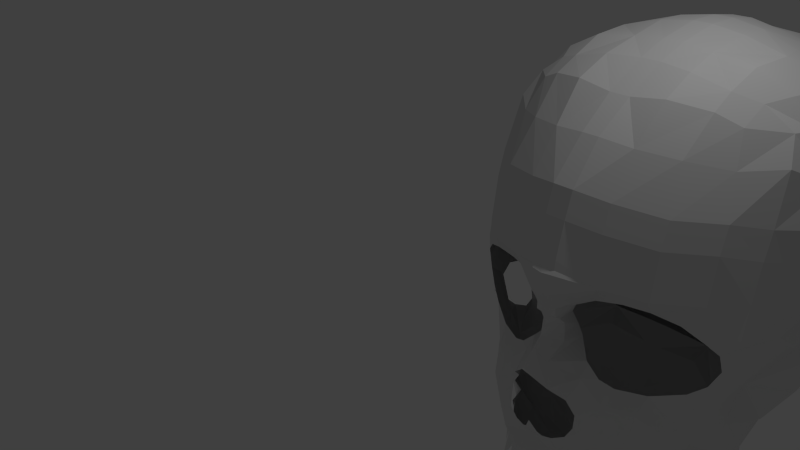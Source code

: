# Source: Cranio.blend  (saved by Blender 2.76.0; exported with 4.5.12 LTS)
import bpy
from mathutils import Matrix  # noqa: F401  (used for matrix-valued properties, if any)

bpy.ops.wm.read_factory_settings(use_empty=True)
scene = bpy.context.scene
scene.name = 'Scene'

# ---- collections
col_collection_1 = bpy.data.collections.new('Collection 1'); scene.collection.children.link(col_collection_1)

# ---- materials (node trees are filled in below, after node groups)
mat_material = bpy.data.materials.new('Material')
mat_material.alpha_threshold = 0.0
mat_material.use_transparent_shadow = False
mat_material.roughness = 0.5
mat_material.line_color = (0.0, 0.0, 0.0, 1.0)

# ---- material node trees

# ---- world
world_world = bpy.data.worlds.new('World'); scene.world = world_world
world_world.color = (0.05088, 0.05088, 0.05088)
world_world.use_sun_shadow = False
world_world.sun_shadow_jitter_overblur = 0.0
world_world.cycles.sampling_method = 'MANUAL'
world_world.cycles.sample_map_resolution = 256

# ---- cameras
cam_camera = bpy.data.cameras.new('Camera')
cam_camera.clip_end = 100.0
cam_camera.lens = 35.0
cam_camera.sensor_width = 32.0
cam_camera.sensor_height = 18.0
cam_camera.ortho_scale = 7.314
cam_camera.dof.focus_distance = 0.0
cam_camera.dof.aperture_fstop = 128.0

# ---- lights
light_lamp = bpy.data.lights.new('Lamp', 'POINT')
light_lamp.transmission_factor = 0.0
light_lamp.cutoff_distance = 30.0
light_lamp.energy = 100.0
light_lamp.shadow_buffer_clip_start = 1.001
light_lamp.shadow_soft_size = 0.1
light_lamp.shadow_maximum_resolution = 0.006
light_lamp.use_absolute_resolution = True
light_lamp.cycles.use_multiple_importance_sampling = False

# ---- meshes
me_cube = bpy.data.meshes.new('Cube')
me_cube.from_pydata([(0.9592, -2.001, -0.7338), (0.0, -2.617, -0.1643), (0.6621, -2.17, -0.7128), (0.5042, -2.238, -0.6382), (0.0, -2.522, 0.04965), (0.0, -2.534, -0.04913), (0.0, -2.708, -0.2633), (0.1425, -2.389, -0.2621), (0.1142, -2.619, -0.4223), (0.0, -2.622, -1.419), (0.1277, -2.638, -1.378), (0.0, -2.635, -1.455), (0.1142, -2.635, -1.455), (0.0, -2.726, -1.617), (0.1142, -2.726, -1.617), (0.0, -2.729, -1.922), (1.038, -1.915, -1.518), (0.0, -2.743, -2.006), (0.2367, -2.623, -1.989), (0.02038, -2.722, -2.212), (0.2172, -2.649, -2.212), (0.5742, -2.293, -1.842), (0.226, -2.625, -1.93), (0.4259, -2.455, -1.871), (0.3463, -2.251, -0.4749), (0.0, -2.527, 0.108), (0.1142, -2.555, 0.1857), (0.0, -2.555, 0.1857), (0.1142, -2.6, 0.2656), (0.0, -2.6, 0.2656), (0.1207, -2.64, 0.3364), (0.0, -2.656, 0.3261), (0.1192, -2.685, 0.4112), (0.0, -2.695, 0.406), (0.1142, -2.684, 0.4622), (0.0, -2.706, 0.4622), (0.1142, -2.678, 0.5572), (0.0, -2.699, 0.5572), (0.1173, -2.672, 0.628), (0.0, -2.684, 0.6177), (0.121, -2.634, 0.6673), (0.0, -2.643, 0.6673), (0.1142, -2.617, 0.7688), (0.0, -2.617, 0.7688), (0.2686, -2.46, 0.2937), (0.1572, -2.434, 0.1854), (0.1142, -2.518, 1.171), (0.0, -2.518, 1.171), (0.1142, -2.425, 1.469), (0.0, -2.425, 1.469), (0.8652, -1.803, 1.805), (0.454, -1.982, 1.86), (0.4986, -1.591, 2.263), (0.9097, -1.412, 2.191), (1.592, -1.117, 1.73), (1.25, -1.489, 1.717), (0.09681, -2.046, 1.902), (0.0, -2.046, 1.902), (0.1142, -1.607, 2.207), (0.0, -1.607, 2.207), (1.795, -0.6586, 1.509), (0.1142, -1.103, 2.453), (0.0, -1.103, 2.453), (0.1142, -0.7211, 2.574), (0.0, -0.7211, 2.574), (0.1142, -0.1509, 2.667), (0.0, -0.1509, 2.667), (0.1142, 0.2897, 2.659), (0.0, 0.2897, 2.659), (0.1142, 0.7389, 2.583), (0.0, 0.7389, 2.583), (0.1142, 1.573, 2.207), (0.0, 1.597, 2.199), (0.1466, 1.996, 1.934), (0.0, 2.006, 1.925), (0.1207, 2.266, 1.623), (0.0, 2.265, 1.64), (0.1349, 2.614, 0.8875), (0.0, 2.618, 0.8889), (0.1425, 2.68, 0.5623), (0.0, 2.679, 0.565), (0.1792, -2.116, -0.2969), (0.1385, 2.607, -0.09859), (0.1327, -2.136, -0.1682), (0.0, 2.607, -0.09859), (0.1142, 1.805, -1.394), (0.0, 1.805, -1.394), (0.1142, 1.239, -1.613), (0.0, 1.239, -1.613), (0.1142, 0.7508, -1.667), (0.0, 0.7508, -1.667), (0.1142, 0.2649, -1.689), (0.0, 0.2649, -1.689), (0.1142, 0.1923, -1.673), (0.0, 0.1923, -1.673), (0.1142, -0.2561, -1.386), (0.0, -0.2561, -1.386), (0.1142, -0.396, -1.642), (0.0, -0.396, -1.642), (0.1142, -0.5101, -1.85), (0.0, -0.5101, -1.85), (0.1142, -0.5697, -1.984), (0.0, -0.5697, -1.984), (0.1142, -0.5826, -2.062), (0.0, -0.5826, -2.062), (0.1142, -0.6163, -2.448), (0.0, -0.6163, -2.448), (0.1142, -0.6526, -2.573), (0.0, -0.6526, -2.573), (0.1142, -0.72, -2.648), (0.0, -0.72, -2.648), (0.1142, -0.8211, -2.705), (0.0, -0.8211, -2.705), (0.1142, -0.9895, -2.759), (0.0, -0.9895, -2.759), (0.1142, -1.148, -2.764), (0.0, -1.148, -2.764), (0.1142, -1.329, -2.775), (0.0, -1.329, -2.775), (0.1142, -1.451, -2.809), (0.0, -1.451, -2.809), (0.1142, -1.578, -2.845), (0.0, -1.578, -2.845), (0.1142, -1.731, -2.933), (0.0, -1.731, -2.933), (0.1142, -1.925, -3.003), (0.0, -1.925, -3.003), (0.9265, -1.726, -2.638), (0.1142, -2.246, -3.068), (0.8039, -1.875, -2.693), (0.0, -2.246, -3.068), (0.1142, -2.386, -3.078), (0.0, -2.386, -3.078), (0.1142, -2.506, -3.086), (0.0, -2.506, -3.086), (0.1142, -2.591, -3.039), (0.0, -2.591, -3.039), (0.1142, -2.607, -2.982), (0.0, -2.607, -2.982), (0.1142, -2.612, -2.866), (0.0, -2.612, -2.866), (0.1142, -2.586, -2.785), (0.0, -2.586, -2.785), (0.0, -2.576, -2.627), (0.0, -2.586, -2.51), (0.2308, -2.547, -2.353), (0.03224, -2.575, -2.361), (0.1142, -2.726, -1.617), (0.9029, -2.084, -1.544), (0.389, -2.617, -1.561), (0.6861, -2.353, -1.582), (0.7919, -2.233, -1.598), (0.4937, -0.1572, 2.615), (0.9549, -0.1533, 2.482), (1.417, -0.1468, 2.235), (1.679, -0.1453, 1.95), (1.88, -0.142, 1.546), (2.04, -0.145, 1.116), (2.033, -0.1509, 0.6735), (1.925, -0.1509, 0.2758), (1.786, -0.1509, -0.1434), (1.431, -0.1509, -0.654), (0.6482, -0.1166, -1.161), (0.1142, -2.245, 0.0361), (0.6045, 1.278, -1.393), (0.6332, 0.7898, -1.447), (0.6132, 0.3039, -1.468), (1.823, 1.266, -0.145), (1.835, 0.8062, -0.1611), (1.846, 0.3501, -0.1548), (2.031, 1.301, 0.8206), (2.111, 0.8573, 0.7711), (2.091, 0.3784, 0.7282), (1.878, 1.205, 1.525), (1.945, 0.797, 1.52), (1.927, 0.3109, 1.525), (0.8913, 1.189, 2.328), (0.8913, 0.7013, 2.397), (0.8913, 0.2153, 2.466), (0.0, 1.191, 2.422), (0.1142, 1.191, 2.422), (1.561, 0.806, -0.6427), (1.594, 1.269, -0.6436), (1.561, 0.3201, -0.6643), (1.968, 0.8065, 0.278), (1.945, 1.258, 0.2767), (1.991, 0.3613, 0.3188), (2.048, 0.8372, 1.134), (1.976, 1.259, 1.175), (2.055, 0.3514, 1.112), (1.704, 0.7719, 1.902), (1.667, 1.209, 1.872), (1.671, 0.2909, 1.916), (1.358, 0.7497, 2.226), (1.344, 1.203, 2.174), (1.369, 0.2647, 2.271), (0.503, 1.192, 2.39), (0.503, 0.7221, 2.505), (0.4914, 0.2611, 2.599), (0.508, 2.674, 0.5252), (0.8881, 2.509, 1.021), (1.408, 2.341, 1.043), (0.8043, 2.363, 1.472), (1.281, 2.168, 1.37), (0.8555, 1.617, 2.189), (1.355, 1.591, 1.984), (0.4544, 2.514, 1.098), (0.4129, 2.3, 1.534), (0.4405, 1.638, 2.208), (0.9243, 2.562, 0.722), (1.374, 2.321, 0.6814), (0.4944, 2.59, 0.7854), (0.1486, 2.527, 1.14), (0.0, 2.533, 1.167), (0.8458, 1.972, 1.891), (1.333, 1.986, 1.722), (0.4033, 1.969, 1.916), (1.752, 1.564, 1.49), (1.864, 1.683, 0.3134), (1.805, 1.782, -0.1276), (1.527, 1.749, -0.6668), (1.858, 1.61, 1.165), (1.863, 1.665, 0.8654), (1.625, 1.591, 1.748), (1.68, 2.063, 0.7689), (1.707, 2.099, 0.3397), (1.614, 2.044, 1.171), (1.543, 2.008, 1.475), (0.9546, 1.814, -1.126), (0.4901, 1.819, -1.287), (1.033, -0.1245, -0.9821), (1.149, 0.7899, -1.114), (1.115, 1.278, -1.133), (1.107, 0.304, -1.113), (0.4692, -2.394, 1.103), (0.4692, -2.301, 1.401), (0.9617, -2.154, 1.015), (0.9617, -2.061, 1.313), (1.359, -1.775, 0.9767), (1.359, -1.682, 1.275), (1.625, -1.41, 0.8787), (1.625, -1.318, 1.187), (1.876, -0.8504, 0.7334), (1.908, -0.7494, 1.078), (0.4569, -0.7145, 2.545), (0.9181, -0.7106, 2.478), (1.312, -0.6536, 2.266), (1.574, -0.6521, 1.981), (0.4838, -1.171, 2.439), (0.9004, -1.124, 2.326), (1.482, -0.9169, 2.003), (1.16, -1.29, 2.07), (1.17, -0.9691, 2.228), (0.9617, -2.241, 0.4911), (1.203, -2.016, 0.2425), (1.625, -1.505, 0.4383), (1.876, -0.9453, 0.293), (1.625, -1.573, 0.05217), (1.771, -1.013, -0.09316), (0.9617, -2.185, 0.359), (1.359, -1.862, 0.4523), (0.9617, -2.185, 0.359), (0.9617, -2.185, 0.359), (1.519, -1.636, -0.3263), (1.497, -1.697, -0.1155), (1.389, -1.839, 0.04455), (0.2002, -2.314, 0.1851), (0.4231, -2.32, 0.3219), (0.6924, -2.259, 0.3658), (1.266, -1.784, -0.6596), (1.424, -1.682, -0.5326), (0.0, -2.617, -0.1643), (0.0, -2.534, -0.04913), (0.1222, -2.476, 0.03998), (0.1194, -2.551, 0.09545), (0.134, -2.398, -0.03732), (0.1269, -2.377, -0.1698), (0.529, -2.417, 0.5276), (1.456, -1.75, 0.1296), (0.9228, -2.146, -0.9426), (0.6256, -2.315, -0.9215), (0.7914, -2.317, -1.241), (0.4942, -2.486, -1.22), (0.2148, -2.73, -0.6613), (0.3154, -2.525, -0.8626), (0.3154, -2.525, -0.8626), (0.416, -2.484, -1.033), (0.3695, -2.567, -1.294), (0.2352, -2.618, -1.361), (0.1277, -2.638, -1.378), (0.07397, -2.661, -1.34), (0.0, -2.717, -1.194), (0.3677, -2.36, -0.632), (0.0, -2.889, -0.4387), (0.6188, -0.6802, -2.496), (0.2496, -2.525, -2.523), (0.6588, -0.7541, -2.621), (0.4044, -2.383, -2.512), (0.2966, -0.7354, -2.613), (0.5695, -2.247, -2.458), (0.2826, -0.6704, -2.505), (0.6946, -2.058, -2.406), (0.5269, -2.247, -2.298), (0.4827, -0.5942, -2.036), (0.8235, -1.902, -2.358), (0.5528, -2.247, -2.369), (0.5691, -0.6296, -2.288), (0.9461, -1.753, -2.303), (0.4624, -2.383, -2.292), (0.2855, -0.6157, -2.368), (1.094, -1.597, -2.231), (0.3953, -2.409, -2.315), (0.3158, -0.5284, -1.981), (1.21, -1.373, -2.152), (0.2534, -2.483, -2.33), (0.2904, -2.623, -2.209), (0.4097, -2.454, -1.946), (0.5849, -2.291, -1.901), (0.7268, -2.135, -1.869), (0.8536, -1.986, -1.836), (0.9944, -1.817, -1.799), (1.12, -1.668, -1.763), (1.197, -1.458, -1.703), (0.4259, -2.454, -2.183), (0.2203, -2.518, -2.631), (0.375, -2.375, -2.62), (0.5298, -2.24, -2.574), (0.6652, -2.05, -2.514), (0.7942, -1.894, -2.466), (0.9167, -1.745, -2.412), (1.065, -1.59, -2.34), (1.181, -1.366, -2.26), (0.5825, -2.247, -2.307), (0.6972, -2.058, -2.295), (0.7257, -2.058, -2.264), (0.8194, -1.902, -2.261), (0.8339, -1.902, -2.231), (0.9408, -1.753, -2.213), (0.9668, -1.753, -2.166), (1.076, -1.597, -2.148), (1.113, -1.597, -2.156), (1.159, -1.373, -2.133), (0.7161, -2.137, -1.809), (0.8644, -1.988, -1.756), (0.9999, -1.818, -1.729), (1.109, -1.669, -1.704), (1.212, -1.459, -1.644), (0.5387, -2.454, -2.204), (0.5903, -2.291, -2.1), (0.6333, -2.291, -2.1), (0.7483, -2.135, -2.094), (0.7913, -2.135, -2.057), (0.8751, -1.986, -2.051), (0.9343, -1.986, -2.046), (1.027, -1.817, -2.03), (1.059, -1.817, -2.025), (1.136, -1.668, -2.0), (1.179, -1.668, -1.968), (1.208, -1.458, -1.908), (1.148, -1.766, -1.493), (1.282, -1.556, -1.433), (1.115, -1.924, -1.184), (0.9799, -2.094, -1.21), (0.887, -2.243, -1.264), (1.225, -1.775, -1.159), (1.345, -1.565, -1.099), (0.3864, -2.354, -2.797), (0.5317, -2.217, -2.751), (0.6716, -2.027, -2.692), (0.3705, -2.339, -2.925), (0.4891, -2.199, -2.895), (0.6245, -2.004, -2.859), (0.3224, -2.317, -3.038), (0.4648, -2.186, -3.005), (0.5888, -1.999, -2.918), (0.34, -2.159, -3.061), (0.4641, -1.972, -2.974), (1.075, -1.57, -2.566), (1.191, -1.347, -2.487), (0.9339, -1.698, -2.809), (0.8114, -1.847, -2.863), (1.082, -1.542, -2.737), (1.104, -1.319, -2.657), (0.3898, -1.358, -2.794), (0.3898, -1.48, -2.828), (0.3898, -1.607, -2.864), (0.3898, -1.76, -2.952), (0.6605, -1.396, -2.834), (0.6671, -1.518, -2.87), (0.6483, -1.645, -2.903), (0.6483, -1.798, -2.963), (0.8185, -1.356, -2.805), (0.7813, -1.513, -2.856), (0.7592, -1.645, -2.885), (0.752, -1.811, -2.928), (0.3723, -0.8289, -2.704), (0.3723, -0.9974, -2.759), (0.3723, -1.155, -2.764), (0.6943, -0.858, -2.703), (0.6943, -1.026, -2.758), (0.6943, -1.185, -2.763), (0.8383, -0.8337, -2.666), (0.8383, -1.002, -2.721), (0.8383, -1.16, -2.726), (1.048, -0.8294, -2.473), (1.151, -0.9979, -2.618), (1.15, -1.093, -2.562), (1.278, -0.6676, -2.012), (1.375, -1.293, -2.072), (1.572, -0.9403, -1.648), (1.439, -1.24, -1.639), (1.496, -1.252, -1.113), (1.613, -1.298, -0.6012), (0.7887, -0.7021, -2.433), (0.8287, -0.7761, -2.558), (0.9605, -0.697, -2.387), (1.16, -0.5939, -1.81), (0.9209, -0.6126, -1.913), (0.1142, -0.1319, -1.132), (0.0, -0.1319, -1.132), (0.5944, -0.312, -1.316), (0.5783, -0.4352, -1.573), (0.5346, -0.5243, -1.782), (1.247, -0.5885, -1.504), (0.9545, -0.489, -1.491), (1.218, -0.5111, -1.31), (1.591, 2.156, -0.03201), (1.373, 2.156, -0.5713), (1.324, 2.309, 0.02913), (1.08, 2.359, -0.4864), (0.8926, 2.642, 0.07169), (1.349, 2.315, 0.3544), (0.1142, 2.521, -0.5808), (0.9056, 2.193, -0.9618), (0.1142, 2.139, -1.158), (0.8752, 2.342, -0.7201), (0.1142, 2.365, -0.8897), (0.0, 2.139, -1.158), (0.0, 2.365, -0.8897), (0.9143, 2.575, 0.378), (0.0, 2.521, -0.5808), (0.491, 2.165, -1.065), (0.4765, 2.354, -0.809), (0.7645, 2.44, -0.3808), (0.3948, 2.49, -0.5166), (0.4399, 2.631, -0.09421), (1.657, -0.9596, -1.22), (1.824, -1.205, -0.9716), (1.954, -0.7488, -0.7867), (1.917, -0.4093, -0.8453), (1.777, -0.503, -1.051), (1.647, -0.6201, -1.267), (1.629, -0.7605, -1.314), (1.999, -0.6992, -0.5878), (1.962, -0.3597, -0.6463), (1.962, -0.6992, -0.4485), (1.924, -0.3597, -0.507), (1.841, -0.6992, -0.337), (1.804, -0.3597, -0.3956), (1.603, -0.9403, -2.01), (1.557, -0.9875, -2.214), (1.306, -1.054, -2.502), (0.4182, -2.503, -1.187)], [(147, 14), (259, 261), (261, 262), (284, 285), (285, 286), (289, 290), (10, 289)], [(10, 9, 11, 12), (14, 149, 12), (149, 288, 12), (12, 11, 13, 14), (147, 22, 23, 149), (342, 343, 148, 151), (18, 17, 19, 20), (318, 319, 343, 342), (321, 322, 346, 345), (27, 26, 28, 29), (29, 28, 30, 31), (31, 30, 32, 33), (33, 32, 34, 35), (35, 34, 36, 37), (37, 36, 38, 39), (39, 38, 40, 41), (41, 40, 42, 43), (43, 42, 46, 47), (277, 234, 46, 42), (47, 46, 48, 49), (49, 48, 56, 57), (48, 235, 51, 56), (241, 243, 60, 54), (237, 239, 55, 50), (57, 56, 58, 59), (59, 58, 61, 62), (239, 241, 54, 55), (66, 64, 63, 65), (62, 61, 63, 64), (235, 237, 50, 51), (70, 69, 180, 179), (180, 196, 208, 71), (216, 73, 71, 208), (74, 73, 75, 76), (4, 273, 274, 25), (5, 1, 271, 272), (86, 85, 87, 88), (92, 91, 93, 94), (90, 89, 91, 92), (165, 89, 87, 164), (93, 91, 166), (96, 95, 97, 98), (98, 97, 99, 100), (100, 99, 101, 102), (102, 101, 103, 104), (106, 105, 107, 108), (108, 107, 109, 110), (110, 109, 111, 112), (112, 111, 113, 114), (114, 113, 115, 116), (116, 115, 117, 118), (118, 117, 119, 120), (120, 119, 121, 122), (122, 121, 123, 124), (124, 123, 125, 126), (330, 329, 127, 377), (126, 125, 128, 130), (331, 330, 377, 378), (132, 131, 133, 134), (134, 133, 135, 136), (136, 135, 137, 138), (138, 137, 139, 140), (140, 139, 141, 142), (18, 22, 15, 17), (10, 12, 288), (66, 65, 67, 68), (179, 180, 71, 72), (230, 233, 183, 161), (231, 165, 164, 232), (91, 89, 165, 166), (167, 168, 181, 182), (186, 184, 171, 172), (184, 186, 169, 168), (160, 169, 186, 159), (189, 157, 158, 172), (185, 184, 168, 167), (169, 160, 161, 183), (171, 187, 189, 172), (158, 159, 186, 172), (155, 156, 175, 192), (156, 157, 189, 175), (174, 173, 191, 190), (194, 205, 204, 176), (195, 178, 153, 154), (195, 154, 155, 192), (198, 152, 153, 178), (197, 196, 180, 69), (198, 178, 177, 197), (68, 67, 69, 70), (69, 67, 198, 197), (65, 152, 198, 67), (211, 206, 200, 209), (175, 174, 190, 192), (219, 167, 182, 220), (170, 222, 221, 188), (185, 167, 219, 218), (225, 224, 222, 218), (216, 214, 202, 207), (177, 176, 196, 197), (196, 176, 204, 208), (175, 189, 187, 174), (192, 190, 193, 195), (73, 216, 207, 75), (204, 214, 216, 208), (204, 205, 215, 214), (195, 193, 177, 178), (217, 221, 226), (193, 194, 176, 177), (76, 75, 212, 213), (223, 191, 173, 217), (190, 191, 194, 193), (207, 202, 200, 206), (215, 203, 202, 214), (72, 71, 73, 74), (169, 183, 181, 168), (218, 222, 170, 185), (187, 188, 173, 174), (205, 194, 191, 223), (171, 170, 188, 187), (170, 171, 184, 185), (221, 217, 173, 188), (223, 217, 226, 227), (223, 227, 215, 205), (221, 222, 224, 226), (215, 227, 203), (228, 232, 164, 229), (232, 228, 220, 182), (233, 230, 162, 166), (233, 231, 181, 183), (88, 87, 89, 90), (166, 165, 231, 233), (231, 232, 182, 181), (227, 226, 201, 203), (226, 224, 210, 201), (200, 202, 203, 201), (210, 209, 200, 201), (212, 75, 207, 206), (78, 213, 212, 77), (78, 77, 79, 80), (212, 206, 211, 77), (199, 79, 77, 211), (48, 46, 234, 235), (235, 234, 236, 237), (237, 236, 238, 239), (239, 238, 240, 241), (241, 240, 242, 243), (243, 242, 158, 157), (60, 243, 157, 156), (153, 152, 244, 245), (155, 154, 246, 247), (63, 244, 152, 65), (154, 153, 245, 246), (155, 247, 60, 156), (51, 50, 53, 52), (52, 53, 249, 248), (51, 52, 58, 56), (58, 52, 248, 61), (61, 248, 244, 63), (244, 248, 249, 245), (55, 54, 250, 251), (249, 53, 251, 252), (247, 246, 252, 250), (50, 55, 251, 53), (60, 247, 250, 54), (245, 249, 252, 246), (250, 252, 251), (260, 253, 259, 254), (242, 240, 255, 256), (256, 255, 257, 258), (238, 236, 253, 260), (274, 26, 27, 25), (273, 4, 5, 275), (1, 276, 275, 5), (7, 276, 1, 6), (83, 276, 7, 81), (83, 163, 275, 276), (273, 275, 163, 266), (8, 24, 81, 7), (238, 260, 255, 240), (236, 234, 277, 253), (253, 277, 268, 259), (42, 40, 277), (40, 38, 277), (38, 36, 277), (36, 34, 277), (34, 32, 277), (32, 30, 277), (45, 266, 267, 44), (26, 45, 44, 28), (30, 28, 44), (277, 30, 44), (267, 268, 277), (44, 267, 277), (26, 274, 266), (274, 273, 266), (255, 260, 278, 257), (260, 254, 265, 278), (264, 257, 278, 265), (158, 242, 256, 159), (159, 256, 258, 160), (264, 263, 258), (257, 264, 258), (149, 150, 281, 282), (0, 2, 280, 279), (282, 281, 279, 280), (10, 290, 9), (9, 290, 291), (288, 149, 287), (282, 287, 149), (282, 280, 286), (2, 3, 280), (3, 24, 292), (286, 280, 292), (24, 8, 292), (283, 292, 8), (284, 292, 283), (280, 3, 292), (292, 284, 286), (7, 6, 8), (8, 6, 283), (6, 293, 283), (302, 308, 305), (297, 299, 305, 308), (295, 297, 311, 314), (310, 307, 329, 330), (307, 304, 328, 329), (304, 301, 327, 328), (301, 299, 326, 327), (299, 297, 325, 326), (313, 310, 330, 331), (297, 295, 324, 325), (143, 324, 295, 144), (146, 144, 295, 145), (299, 301, 333, 332), (301, 304, 335, 334), (304, 307, 337, 336), (307, 310, 339, 338), (310, 313, 341, 340), (316, 317, 21, 23), (319, 320, 344, 343), (317, 318, 342, 21), (320, 321, 345, 344), (317, 316, 347, 348), (318, 317, 349, 350), (319, 318, 351, 352), (320, 319, 353, 354), (321, 320, 355, 356), (322, 321, 357, 358), (18, 316, 23, 22), (316, 18, 315, 323), (14, 13, 15, 22), (23, 21, 150, 149), (344, 345, 359, 16), (343, 344, 16, 148), (345, 346, 360, 359), (359, 360, 365, 364), (148, 16, 361, 362), (16, 359, 364, 361), (151, 148, 362, 363), (342, 151, 150, 21), (279, 281, 363), (150, 151, 363, 281), (363, 362, 279), (279, 362, 361, 0), (0, 361, 364, 269), (269, 364, 365, 270), (141, 324, 143, 142), (327, 326, 367, 368), (326, 325, 366, 367), (368, 367, 370, 371), (367, 366, 369, 370), (371, 370, 373, 374), (370, 369, 372, 373), (325, 324, 141, 366), (139, 369, 366, 141), (137, 372, 369, 139), (137, 135, 372), (135, 133, 372), (133, 131, 372), (375, 373, 372, 128), (374, 373, 375, 376), (376, 375, 128, 125), (130, 128, 131, 132), (131, 128, 372), (329, 328, 129, 127), (127, 129, 380, 379), (377, 127, 379, 381), (378, 377, 381, 382), (123, 121, 385, 386), (121, 119, 384, 385), (119, 117, 383, 384), (386, 385, 389, 390), (385, 384, 388, 389), (384, 383, 387, 388), (390, 389, 393, 394), (389, 388, 392, 393), (388, 387, 391, 392), (380, 394, 393, 379), (379, 393, 392, 381), (381, 392, 391, 382), (376, 390, 394, 374), (374, 394, 380, 371), (371, 380, 129, 368), (328, 327, 368, 129), (123, 386, 125), (125, 386, 390, 376), (115, 113, 396, 397), (113, 111, 395, 396), (397, 396, 399, 400), (396, 395, 398, 399), (400, 399, 402, 403), (399, 398, 401, 402), (403, 402, 405, 406), (402, 401, 404, 405), (115, 397, 383, 117), (383, 397, 400, 387), (387, 400, 403, 391), (391, 403, 406, 382), (378, 382, 406), (331, 408, 313), (378, 406, 408, 331), (365, 411, 412, 270), (360, 410, 411, 365), (360, 346, 410), (346, 322, 410), (358, 408, 410, 322), (263, 412, 258), (263, 270, 412), (104, 103, 105, 106), (105, 103, 312, 309), (309, 312, 303, 306), (109, 107, 300, 298), (298, 300, 294, 296), (105, 309, 300, 107), (109, 298, 395, 111), (395, 298, 296, 398), (306, 294, 300, 309), (296, 294, 413, 414), (398, 296, 414, 401), (407, 404, 415, 416), (415, 404, 414), (416, 415, 413, 417), (404, 401, 414), (413, 415, 414), (95, 96, 419, 418), (94, 93, 418, 419), (162, 418, 93, 166), (413, 306, 417), (306, 413, 294), (306, 303, 417), (99, 97, 421, 422), (101, 312, 103), (97, 95, 420, 421), (101, 99, 422, 312), (95, 418, 162, 420), (312, 422, 303), (407, 416, 409), (417, 303, 422), (416, 417, 424, 423), (423, 425, 409), (409, 416, 423), (423, 424, 425), (422, 424, 417), (422, 421, 424), (421, 420, 424), (162, 425, 424, 420), (87, 85, 229, 164), (219, 220, 427, 426), (426, 427, 429, 428), (431, 428, 430, 439), (218, 219, 426, 225), (433, 441, 442, 435), (441, 434, 436, 442), (229, 85, 434, 441), (228, 433, 427, 220), (427, 433, 435, 429), (80, 79, 82, 84), (85, 86, 437, 434), (434, 437, 438, 436), (432, 440, 84, 82), (436, 438, 440, 432), (210, 431, 439, 209), (225, 431, 210, 224), (428, 431, 225, 426), (209, 439, 199, 211), (228, 229, 441, 433), (442, 436, 432, 444), (445, 444, 432, 82), (199, 445, 82, 79), (430, 445, 199, 439), (443, 430, 428, 429), (444, 445, 430, 443), (435, 442, 444, 443), (435, 443, 429), (452, 446, 409), (448, 449, 454, 453), (453, 454, 456, 455), (455, 456, 458, 457), (160, 258, 457, 458), (160, 458, 161), (458, 456, 161), (456, 454, 161), (454, 449, 161), (411, 446, 447), (411, 447, 412), (447, 448, 412), (412, 457, 258), (457, 412, 455), (453, 455, 412), (448, 453, 412), (161, 449, 230), (411, 410, 409, 446), (409, 451, 452), (409, 425, 451), (230, 425, 162), (451, 425, 450), (425, 230, 450), (449, 450, 230), (406, 405, 461), (405, 404, 461), (406, 461, 408), (461, 460, 408), (460, 459, 408), (459, 409, 408), (408, 409, 410), (409, 459, 407), (459, 460, 407), (407, 460, 404), (460, 461, 404), (287, 282, 462), (282, 286, 462), (341, 313, 408)])
me_cube.materials.append(mat_material)
me_cube.use_remesh_preserve_volume = False
me_cube.use_remesh_preserve_attributes = False
me_cube.use_mirror_vertex_groups = False
me_cube.update()

# ---- objects
ob_cube = bpy.data.objects.new('Cube', me_cube)
ob_lamp = bpy.data.objects.new('Lamp', light_lamp)
ob_camera = bpy.data.objects.new('Camera', cam_camera)

# ---- transforms, parenting, visibility, modifiers, constraints
ob_cube.location = (2.918, 2.33, 0.4323)
ob_cube.lock_rotations_4d = False
ob_cube.empty_display_type = 'ARROWS'
ob_cube.lineart.crease_threshold = 0.0
_m = ob_cube.modifiers.new('Mirror', 'MIRROR')
_m.use_clip = True
_m = ob_cube.modifiers.new('Subsurf', 'SUBSURF')
_m.uv_smooth = 'PRESERVE_CORNERS'
_m.quality = 0
_m.levels = 5
_m.render_levels = 0
_m.show_only_control_edges = False
ob_lamp.location = (4.076, 1.005, 5.904)
ob_lamp.rotation_euler = (0.6503, 0.05522, 1.866)
ob_lamp.lock_rotations_4d = False
ob_lamp.empty_display_type = 'ARROWS'
ob_lamp.color = (0.0, 0.0, 0.0, 0.0)
ob_lamp.lineart.crease_threshold = 0.0
ob_camera.location = (7.481, -6.508, 5.344)
ob_camera.rotation_euler = (1.109, 0.01082, 0.8149)
ob_camera.lock_rotations_4d = False
ob_camera.empty_display_type = 'ARROWS'
ob_camera.color = (0.0, 0.0, 0.0, 0.0)
ob_camera.display_type = 'WIRE'
ob_camera.lineart.crease_threshold = 0.0

# ---- collection membership
col_collection_1.objects.link(ob_cube)
col_collection_1.objects.link(ob_lamp)
col_collection_1.objects.link(ob_camera)

# ---- scene / render settings (as saved in the file)
scene.camera = ob_camera
scene.frame_start = 1; scene.frame_end = 250; scene.frame_set(1)
scene.render.engine = 'BLENDER_EEVEE_NEXT'
scene.render.resolution_percentage = 50
scene.render.dither_intensity = 0.0
scene.cycles.use_denoising = False
scene.cycles.samples = 10
scene.cycles.sampling_pattern = 'TABULATED_SOBOL'
scene.cycles.light_sampling_threshold = 0.0
scene.cycles.use_adaptive_sampling = False
scene.cycles.use_light_tree = False
scene.cycles.blur_glossy = 0.0
scene.cycles.pixel_filter_type = 'GAUSSIAN'
scene.cycles.sample_clamp_indirect = 0.0
scene.view_settings.view_transform = 'Standard'
bpy.context.view_layer.update()
